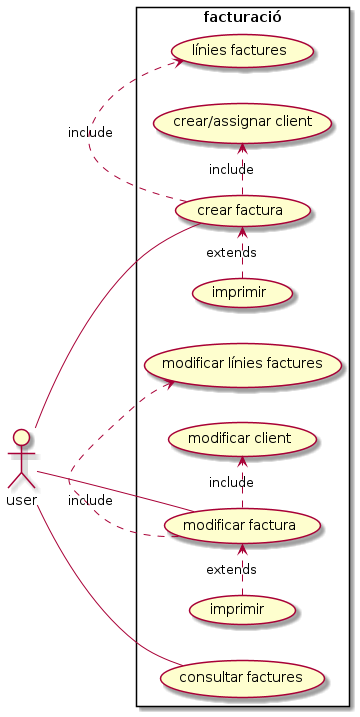

The diagram above was rendered by PlantUML. Its source (embedded in the PNG):
@startuml
left to right direction
skinparam packageStyle rectangle
actor user
rectangle facturació {
   user -- (crear factura)
   user -- (consultar factures)
   user -- (modificar factura)

  (crear factura) .> (línies factures): include
  (crear factura) .> (crear/assignar client): include

  (modificar factura) .> (modificar línies factures): include
  (modificar factura) .> (modificar client): include

  (imprimir) .> (crear factura) : extends

  (imprimir ) .> (modificar factura): extends

}
@enduml